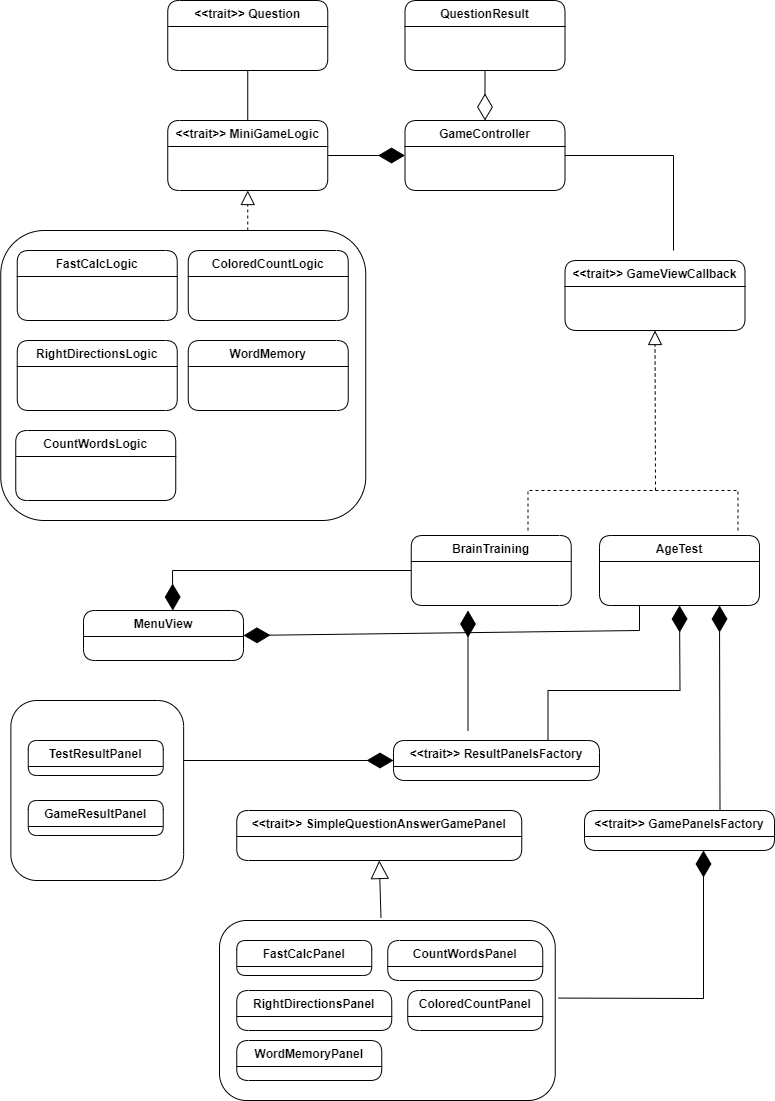

The diagram above was exported from draw.io. Its source (the exported page's mxGraphModel, read from the mxfile embedded in the PNG):
<mxGraphModel dx="1036" dy="606" grid="1" gridSize="10" guides="1" tooltips="1" connect="1" arrows="1" fold="1" page="1" pageScale="1" pageWidth="827" pageHeight="1169" math="0" shadow="0">
  <root>
    <mxCell id="WIyWlLk6GJQsqaUBKTNV-0" />
    <mxCell id="WIyWlLk6GJQsqaUBKTNV-1" parent="WIyWlLk6GJQsqaUBKTNV-0" />
    <mxCell id="ipBDBaFGpWn84_HhJV_h-101" value="" style="rounded=1;whiteSpace=wrap;html=1;" parent="WIyWlLk6GJQsqaUBKTNV-1" vertex="1">
      <mxGeometry x="37.38" y="730" width="172.75" height="180" as="geometry" />
    </mxCell>
    <mxCell id="ipBDBaFGpWn84_HhJV_h-53" value="" style="rounded=1;whiteSpace=wrap;html=1;" parent="WIyWlLk6GJQsqaUBKTNV-1" vertex="1">
      <mxGeometry x="246" y="950" width="335.75" height="180" as="geometry" />
    </mxCell>
    <mxCell id="ipBDBaFGpWn84_HhJV_h-17" value="" style="rounded=1;whiteSpace=wrap;html=1;" parent="WIyWlLk6GJQsqaUBKTNV-1" vertex="1">
      <mxGeometry x="27.25" y="260" width="365" height="290" as="geometry" />
    </mxCell>
    <mxCell id="zkfFHV4jXpPFQw0GAbJ--0" value="FastCalcLogic" style="swimlane;fontStyle=1;align=center;verticalAlign=top;childLayout=stackLayout;horizontal=1;startSize=26;horizontalStack=0;resizeParent=1;resizeLast=0;collapsible=1;marginBottom=0;rounded=1;shadow=0;strokeWidth=1;" parent="WIyWlLk6GJQsqaUBKTNV-1" vertex="1">
      <mxGeometry x="43.75" y="280" width="160" height="70" as="geometry">
        <mxRectangle x="230" y="140" width="160" height="26" as="alternateBounds" />
      </mxGeometry>
    </mxCell>
    <mxCell id="ipBDBaFGpWn84_HhJV_h-0" value="CountWordsLogic" style="swimlane;fontStyle=1;align=center;verticalAlign=top;childLayout=stackLayout;horizontal=1;startSize=26;horizontalStack=0;resizeParent=1;resizeLast=0;collapsible=1;marginBottom=0;rounded=1;shadow=0;strokeWidth=1;" parent="WIyWlLk6GJQsqaUBKTNV-1" vertex="1">
      <mxGeometry x="42.25" y="460" width="160" height="70" as="geometry">
        <mxRectangle x="230" y="140" width="160" height="26" as="alternateBounds" />
      </mxGeometry>
    </mxCell>
    <mxCell id="ipBDBaFGpWn84_HhJV_h-1" value="RightDirectionsLogic" style="swimlane;fontStyle=1;align=center;verticalAlign=top;childLayout=stackLayout;horizontal=1;startSize=26;horizontalStack=0;resizeParent=1;resizeLast=0;collapsible=1;marginBottom=0;rounded=1;shadow=0;strokeWidth=1;" parent="WIyWlLk6GJQsqaUBKTNV-1" vertex="1">
      <mxGeometry x="43.75" y="370" width="160" height="70" as="geometry">
        <mxRectangle x="230" y="140" width="160" height="26" as="alternateBounds" />
      </mxGeometry>
    </mxCell>
    <mxCell id="ipBDBaFGpWn84_HhJV_h-2" value="ColoredCountLogic" style="swimlane;fontStyle=1;align=center;verticalAlign=top;childLayout=stackLayout;horizontal=1;startSize=26;horizontalStack=0;resizeParent=1;resizeLast=0;collapsible=1;marginBottom=0;rounded=1;shadow=0;strokeWidth=1;" parent="WIyWlLk6GJQsqaUBKTNV-1" vertex="1">
      <mxGeometry x="214.75" y="280" width="160" height="70" as="geometry">
        <mxRectangle x="230" y="140" width="160" height="26" as="alternateBounds" />
      </mxGeometry>
    </mxCell>
    <mxCell id="ipBDBaFGpWn84_HhJV_h-3" value="WordMemory" style="swimlane;fontStyle=1;align=center;verticalAlign=top;childLayout=stackLayout;horizontal=1;startSize=26;horizontalStack=0;resizeParent=1;resizeLast=0;collapsible=1;marginBottom=0;rounded=1;shadow=0;strokeWidth=1;" parent="WIyWlLk6GJQsqaUBKTNV-1" vertex="1">
      <mxGeometry x="214.75" y="370" width="160" height="70" as="geometry">
        <mxRectangle x="230" y="140" width="160" height="26" as="alternateBounds" />
      </mxGeometry>
    </mxCell>
    <mxCell id="ipBDBaFGpWn84_HhJV_h-5" value="&lt;&lt;trait&gt;&gt; Question" style="swimlane;fontStyle=1;align=center;verticalAlign=top;childLayout=stackLayout;horizontal=1;startSize=26;horizontalStack=0;resizeParent=1;resizeLast=0;collapsible=1;marginBottom=0;rounded=1;shadow=0;strokeWidth=1;" parent="WIyWlLk6GJQsqaUBKTNV-1" vertex="1">
      <mxGeometry x="194.25" y="30" width="160" height="70" as="geometry">
        <mxRectangle x="230" y="140" width="160" height="26" as="alternateBounds" />
      </mxGeometry>
    </mxCell>
    <mxCell id="ipBDBaFGpWn84_HhJV_h-6" value="&lt;&lt;trait&gt;&gt; MiniGameLogic" style="swimlane;fontStyle=1;align=center;verticalAlign=top;childLayout=stackLayout;horizontal=1;startSize=26;horizontalStack=0;resizeParent=1;resizeLast=0;collapsible=1;marginBottom=0;rounded=1;shadow=0;strokeWidth=1;" parent="WIyWlLk6GJQsqaUBKTNV-1" vertex="1">
      <mxGeometry x="194.25" y="150" width="160" height="70" as="geometry">
        <mxRectangle x="230" y="140" width="160" height="26" as="alternateBounds" />
      </mxGeometry>
    </mxCell>
    <mxCell id="ipBDBaFGpWn84_HhJV_h-7" value="GameController" style="swimlane;fontStyle=1;align=center;verticalAlign=top;childLayout=stackLayout;horizontal=1;startSize=26;horizontalStack=0;resizeParent=1;resizeLast=0;collapsible=1;marginBottom=0;rounded=1;shadow=0;strokeWidth=1;" parent="WIyWlLk6GJQsqaUBKTNV-1" vertex="1">
      <mxGeometry x="431.5" y="150" width="160" height="70" as="geometry">
        <mxRectangle x="230" y="140" width="160" height="26" as="alternateBounds" />
      </mxGeometry>
    </mxCell>
    <mxCell id="ipBDBaFGpWn84_HhJV_h-8" value="QuestionResult" style="swimlane;fontStyle=1;align=center;verticalAlign=top;childLayout=stackLayout;horizontal=1;startSize=26;horizontalStack=0;resizeParent=1;resizeLast=0;collapsible=1;marginBottom=0;rounded=1;shadow=0;strokeWidth=1;" parent="WIyWlLk6GJQsqaUBKTNV-1" vertex="1">
      <mxGeometry x="431.5" y="30" width="160" height="70" as="geometry">
        <mxRectangle x="230" y="140" width="160" height="26" as="alternateBounds" />
      </mxGeometry>
    </mxCell>
    <mxCell id="ipBDBaFGpWn84_HhJV_h-12" value="&lt;&lt;trait&gt;&gt; GameViewCallback" style="swimlane;fontStyle=1;align=center;verticalAlign=top;childLayout=stackLayout;horizontal=1;startSize=26;horizontalStack=0;resizeParent=1;resizeLast=0;collapsible=1;marginBottom=0;rounded=1;shadow=0;strokeWidth=1;" parent="WIyWlLk6GJQsqaUBKTNV-1" vertex="1">
      <mxGeometry x="591.5" y="290" width="180" height="70" as="geometry">
        <mxRectangle x="230" y="140" width="160" height="26" as="alternateBounds" />
      </mxGeometry>
    </mxCell>
    <mxCell id="ipBDBaFGpWn84_HhJV_h-13" value="" style="endArrow=diamondThin;endFill=1;endSize=24;html=1;rounded=0;entryX=0;entryY=0.5;entryDx=0;entryDy=0;exitX=1;exitY=0.5;exitDx=0;exitDy=0;" parent="WIyWlLk6GJQsqaUBKTNV-1" source="ipBDBaFGpWn84_HhJV_h-6" target="ipBDBaFGpWn84_HhJV_h-7" edge="1">
      <mxGeometry width="160" relative="1" as="geometry">
        <mxPoint x="211.5" y="320" as="sourcePoint" />
        <mxPoint x="371.5" y="320" as="targetPoint" />
      </mxGeometry>
    </mxCell>
    <mxCell id="ipBDBaFGpWn84_HhJV_h-14" value="" style="endArrow=none;html=1;rounded=0;exitX=1;exitY=0.5;exitDx=0;exitDy=0;" parent="WIyWlLk6GJQsqaUBKTNV-1" source="ipBDBaFGpWn84_HhJV_h-7" edge="1">
      <mxGeometry width="50" height="50" relative="1" as="geometry">
        <mxPoint x="271.5" y="260" as="sourcePoint" />
        <mxPoint x="700" y="280" as="targetPoint" />
        <Array as="points">
          <mxPoint x="700" y="185" />
        </Array>
      </mxGeometry>
    </mxCell>
    <mxCell id="ipBDBaFGpWn84_HhJV_h-15" value="" style="endArrow=diamondThin;endFill=0;endSize=24;html=1;rounded=0;entryX=0.5;entryY=0;entryDx=0;entryDy=0;exitX=0.5;exitY=1;exitDx=0;exitDy=0;" parent="WIyWlLk6GJQsqaUBKTNV-1" source="ipBDBaFGpWn84_HhJV_h-8" target="ipBDBaFGpWn84_HhJV_h-7" edge="1">
      <mxGeometry width="160" relative="1" as="geometry">
        <mxPoint x="291.5" y="240" as="sourcePoint" />
        <mxPoint x="451.5" y="240" as="targetPoint" />
      </mxGeometry>
    </mxCell>
    <mxCell id="ipBDBaFGpWn84_HhJV_h-18" value="" style="endArrow=block;dashed=1;endFill=0;endSize=12;html=1;rounded=0;entryX=0.5;entryY=1;entryDx=0;entryDy=0;" parent="WIyWlLk6GJQsqaUBKTNV-1" target="ipBDBaFGpWn84_HhJV_h-6" edge="1">
      <mxGeometry width="160" relative="1" as="geometry">
        <mxPoint x="274.25" y="260" as="sourcePoint" />
        <mxPoint x="430.25" y="390" as="targetPoint" />
      </mxGeometry>
    </mxCell>
    <mxCell id="ipBDBaFGpWn84_HhJV_h-19" value="" style="endArrow=none;html=1;rounded=0;entryX=0.5;entryY=0;entryDx=0;entryDy=0;exitX=0.5;exitY=1;exitDx=0;exitDy=0;" parent="WIyWlLk6GJQsqaUBKTNV-1" source="ipBDBaFGpWn84_HhJV_h-5" target="ipBDBaFGpWn84_HhJV_h-6" edge="1">
      <mxGeometry width="50" height="50" relative="1" as="geometry">
        <mxPoint x="330.25" y="310" as="sourcePoint" />
        <mxPoint x="380.25" y="260" as="targetPoint" />
      </mxGeometry>
    </mxCell>
    <mxCell id="ipBDBaFGpWn84_HhJV_h-20" value="&lt;&lt;trait&gt;&gt; SimpleQuestionAnswerGamePanel" style="swimlane;fontStyle=1;align=center;verticalAlign=top;childLayout=stackLayout;horizontal=1;startSize=26;horizontalStack=0;resizeParent=1;resizeLast=0;collapsible=1;marginBottom=0;rounded=1;shadow=0;strokeWidth=1;" parent="WIyWlLk6GJQsqaUBKTNV-1" vertex="1">
      <mxGeometry x="263.25" y="840" width="285" height="50" as="geometry">
        <mxRectangle x="230" y="140" width="160" height="26" as="alternateBounds" />
      </mxGeometry>
    </mxCell>
    <mxCell id="ipBDBaFGpWn84_HhJV_h-24" value="FastCalcPanel" style="swimlane;fontStyle=1;align=center;verticalAlign=top;childLayout=stackLayout;horizontal=1;startSize=26;horizontalStack=0;resizeParent=1;resizeLast=0;collapsible=1;marginBottom=0;rounded=1;shadow=0;strokeWidth=1;" parent="WIyWlLk6GJQsqaUBKTNV-1" vertex="1">
      <mxGeometry x="263.25" y="970" width="135" height="35" as="geometry">
        <mxRectangle x="230" y="140" width="160" height="26" as="alternateBounds" />
      </mxGeometry>
    </mxCell>
    <mxCell id="ipBDBaFGpWn84_HhJV_h-28" value="CountWordsPanel" style="swimlane;fontStyle=1;align=center;verticalAlign=top;childLayout=stackLayout;horizontal=1;startSize=26;horizontalStack=0;resizeParent=1;resizeLast=0;collapsible=1;marginBottom=0;rounded=1;shadow=0;strokeWidth=1;" parent="WIyWlLk6GJQsqaUBKTNV-1" vertex="1">
      <mxGeometry x="414.25" y="970" width="155" height="40" as="geometry">
        <mxRectangle x="230" y="140" width="160" height="26" as="alternateBounds" />
      </mxGeometry>
    </mxCell>
    <mxCell id="ipBDBaFGpWn84_HhJV_h-32" value="RightDirectionsPanel" style="swimlane;fontStyle=1;align=center;verticalAlign=top;childLayout=stackLayout;horizontal=1;startSize=26;horizontalStack=0;resizeParent=1;resizeLast=0;collapsible=1;marginBottom=0;rounded=1;shadow=0;strokeWidth=1;" parent="WIyWlLk6GJQsqaUBKTNV-1" vertex="1">
      <mxGeometry x="263.25" y="1020" width="155" height="40" as="geometry">
        <mxRectangle x="230" y="140" width="160" height="26" as="alternateBounds" />
      </mxGeometry>
    </mxCell>
    <mxCell id="ipBDBaFGpWn84_HhJV_h-38" value="ColoredCountPanel" style="swimlane;fontStyle=1;align=center;verticalAlign=top;childLayout=stackLayout;horizontal=1;startSize=26;horizontalStack=0;resizeParent=1;resizeLast=0;collapsible=1;marginBottom=0;rounded=1;shadow=0;strokeWidth=1;" parent="WIyWlLk6GJQsqaUBKTNV-1" vertex="1">
      <mxGeometry x="434.25" y="1020" width="135" height="40" as="geometry">
        <mxRectangle x="230" y="140" width="160" height="26" as="alternateBounds" />
      </mxGeometry>
    </mxCell>
    <mxCell id="ipBDBaFGpWn84_HhJV_h-42" value="WordMemoryPanel" style="swimlane;fontStyle=1;align=center;verticalAlign=top;childLayout=stackLayout;horizontal=1;startSize=26;horizontalStack=0;resizeParent=1;resizeLast=0;collapsible=1;marginBottom=0;rounded=1;shadow=0;strokeWidth=1;" parent="WIyWlLk6GJQsqaUBKTNV-1" vertex="1">
      <mxGeometry x="263.25" y="1070" width="145" height="40" as="geometry">
        <mxRectangle x="230" y="140" width="160" height="26" as="alternateBounds" />
      </mxGeometry>
    </mxCell>
    <mxCell id="ipBDBaFGpWn84_HhJV_h-46" value="" style="endArrow=block;endSize=16;endFill=0;html=1;rounded=0;entryX=0.5;entryY=1;entryDx=0;entryDy=0;exitX=0.481;exitY=-0.014;exitDx=0;exitDy=0;exitPerimeter=0;" parent="WIyWlLk6GJQsqaUBKTNV-1" source="ipBDBaFGpWn84_HhJV_h-53" target="ipBDBaFGpWn84_HhJV_h-20" edge="1">
      <mxGeometry width="160" relative="1" as="geometry">
        <mxPoint x="406" y="920" as="sourcePoint" />
        <mxPoint x="581" y="980" as="targetPoint" />
      </mxGeometry>
    </mxCell>
    <mxCell id="ipBDBaFGpWn84_HhJV_h-69" value="&lt;&lt;trait&gt;&gt; GamePanelsFactory" style="swimlane;fontStyle=1;align=center;verticalAlign=top;childLayout=stackLayout;horizontal=1;startSize=26;horizontalStack=0;resizeParent=1;resizeLast=0;collapsible=1;marginBottom=0;rounded=1;shadow=0;strokeWidth=1;" parent="WIyWlLk6GJQsqaUBKTNV-1" vertex="1">
      <mxGeometry x="611" y="840" width="190" height="40" as="geometry">
        <mxRectangle x="230" y="140" width="160" height="26" as="alternateBounds" />
      </mxGeometry>
    </mxCell>
    <mxCell id="ipBDBaFGpWn84_HhJV_h-75" value="&lt;&lt;trait&gt;&gt; ResultPanelsFactory" style="swimlane;fontStyle=1;align=center;verticalAlign=top;childLayout=stackLayout;horizontal=1;startSize=26;horizontalStack=0;resizeParent=1;resizeLast=0;collapsible=1;marginBottom=0;rounded=1;shadow=0;strokeWidth=1;" parent="WIyWlLk6GJQsqaUBKTNV-1" vertex="1">
      <mxGeometry x="420" y="770" width="206" height="40" as="geometry">
        <mxRectangle x="230" y="140" width="160" height="26" as="alternateBounds" />
      </mxGeometry>
    </mxCell>
    <mxCell id="ipBDBaFGpWn84_HhJV_h-81" value="" style="endArrow=block;dashed=1;endFill=0;endSize=12;html=1;rounded=0;entryX=0.5;entryY=1;entryDx=0;entryDy=0;" parent="WIyWlLk6GJQsqaUBKTNV-1" target="ipBDBaFGpWn84_HhJV_h-12" edge="1">
      <mxGeometry width="160" relative="1" as="geometry">
        <mxPoint x="682" y="520" as="sourcePoint" />
        <mxPoint x="770" y="350" as="targetPoint" />
      </mxGeometry>
    </mxCell>
    <mxCell id="ipBDBaFGpWn84_HhJV_h-82" value="" style="endArrow=none;dashed=1;html=1;rounded=0;" parent="WIyWlLk6GJQsqaUBKTNV-1" edge="1">
      <mxGeometry width="50" height="50" relative="1" as="geometry">
        <mxPoint x="556" y="520" as="sourcePoint" />
        <mxPoint x="764.5" y="520" as="targetPoint" />
      </mxGeometry>
    </mxCell>
    <mxCell id="ipBDBaFGpWn84_HhJV_h-87" value="" style="endArrow=diamondThin;endFill=1;endSize=24;html=1;rounded=0;" parent="WIyWlLk6GJQsqaUBKTNV-1" edge="1">
      <mxGeometry width="160" relative="1" as="geometry">
        <mxPoint x="494.5" y="760" as="sourcePoint" />
        <mxPoint x="494.5" y="640" as="targetPoint" />
      </mxGeometry>
    </mxCell>
    <mxCell id="ipBDBaFGpWn84_HhJV_h-88" value="" style="endArrow=diamondThin;endFill=1;endSize=24;html=1;rounded=0;entryX=0.75;entryY=1;entryDx=0;entryDy=0;" parent="WIyWlLk6GJQsqaUBKTNV-1" target="ipBDBaFGpWn84_HhJV_h-91" edge="1">
      <mxGeometry width="160" relative="1" as="geometry">
        <mxPoint x="746.5" y="840" as="sourcePoint" />
        <mxPoint x="1424.5" y="340" as="targetPoint" />
      </mxGeometry>
    </mxCell>
    <mxCell id="ipBDBaFGpWn84_HhJV_h-89" value="" style="endArrow=diamondThin;endFill=1;endSize=24;html=1;rounded=0;entryX=0.5;entryY=1;entryDx=0;entryDy=0;exitX=0.75;exitY=0;exitDx=0;exitDy=0;" parent="WIyWlLk6GJQsqaUBKTNV-1" source="ipBDBaFGpWn84_HhJV_h-75" target="ipBDBaFGpWn84_HhJV_h-91" edge="1">
      <mxGeometry width="160" relative="1" as="geometry">
        <mxPoint x="1264.5" y="500" as="sourcePoint" />
        <mxPoint x="1424.5" y="340" as="targetPoint" />
        <Array as="points">
          <mxPoint x="574.5" y="720" />
          <mxPoint x="706.5" y="720" />
        </Array>
      </mxGeometry>
    </mxCell>
    <mxCell id="ipBDBaFGpWn84_HhJV_h-90" value="BrainTraining" style="swimlane;fontStyle=1;align=center;verticalAlign=top;childLayout=stackLayout;horizontal=1;startSize=26;horizontalStack=0;resizeParent=1;resizeLast=0;collapsible=1;marginBottom=0;rounded=1;shadow=0;strokeWidth=1;" parent="WIyWlLk6GJQsqaUBKTNV-1" vertex="1">
      <mxGeometry x="437.75" y="565" width="160" height="70" as="geometry">
        <mxRectangle x="230" y="140" width="160" height="26" as="alternateBounds" />
      </mxGeometry>
    </mxCell>
    <mxCell id="ipBDBaFGpWn84_HhJV_h-91" value="AgeTest" style="swimlane;fontStyle=1;align=center;verticalAlign=top;childLayout=stackLayout;horizontal=1;startSize=26;horizontalStack=0;resizeParent=1;resizeLast=0;collapsible=1;marginBottom=0;rounded=1;shadow=0;strokeWidth=1;" parent="WIyWlLk6GJQsqaUBKTNV-1" vertex="1">
      <mxGeometry x="626" y="565" width="160" height="70" as="geometry">
        <mxRectangle x="230" y="140" width="160" height="26" as="alternateBounds" />
      </mxGeometry>
    </mxCell>
    <mxCell id="ipBDBaFGpWn84_HhJV_h-92" value="" style="endArrow=none;dashed=1;html=1;rounded=0;" parent="WIyWlLk6GJQsqaUBKTNV-1" edge="1">
      <mxGeometry width="50" height="50" relative="1" as="geometry">
        <mxPoint x="764.5" y="560" as="sourcePoint" />
        <mxPoint x="764.5" y="520" as="targetPoint" />
      </mxGeometry>
    </mxCell>
    <mxCell id="ipBDBaFGpWn84_HhJV_h-93" value="" style="endArrow=none;dashed=1;html=1;rounded=0;" parent="WIyWlLk6GJQsqaUBKTNV-1" edge="1">
      <mxGeometry width="50" height="50" relative="1" as="geometry">
        <mxPoint x="554.5" y="560" as="sourcePoint" />
        <mxPoint x="554.5" y="520" as="targetPoint" />
      </mxGeometry>
    </mxCell>
    <mxCell id="ipBDBaFGpWn84_HhJV_h-94" value="MenuView" style="swimlane;fontStyle=1;align=center;verticalAlign=top;childLayout=stackLayout;horizontal=1;startSize=26;horizontalStack=0;resizeParent=1;resizeLast=0;collapsible=1;marginBottom=0;rounded=1;shadow=0;strokeWidth=1;" parent="WIyWlLk6GJQsqaUBKTNV-1" vertex="1">
      <mxGeometry x="110" y="640" width="160" height="50" as="geometry">
        <mxRectangle x="230" y="140" width="160" height="26" as="alternateBounds" />
      </mxGeometry>
    </mxCell>
    <mxCell id="ipBDBaFGpWn84_HhJV_h-96" value="" style="endArrow=diamondThin;endFill=1;endSize=24;html=1;rounded=0;entryX=1;entryY=0.5;entryDx=0;entryDy=0;exitX=0.25;exitY=1;exitDx=0;exitDy=0;" parent="WIyWlLk6GJQsqaUBKTNV-1" source="ipBDBaFGpWn84_HhJV_h-91" target="ipBDBaFGpWn84_HhJV_h-94" edge="1">
      <mxGeometry width="160" relative="1" as="geometry">
        <mxPoint x="310" y="730" as="sourcePoint" />
        <mxPoint x="310" y="620" as="targetPoint" />
        <Array as="points">
          <mxPoint x="666" y="660" />
        </Array>
      </mxGeometry>
    </mxCell>
    <mxCell id="ipBDBaFGpWn84_HhJV_h-97" value="" style="endArrow=diamondThin;endFill=1;endSize=24;html=1;rounded=0;entryX=0.558;entryY=0;entryDx=0;entryDy=0;entryPerimeter=0;exitX=0;exitY=0.5;exitDx=0;exitDy=0;" parent="WIyWlLk6GJQsqaUBKTNV-1" source="ipBDBaFGpWn84_HhJV_h-90" target="ipBDBaFGpWn84_HhJV_h-94" edge="1">
      <mxGeometry width="160" relative="1" as="geometry">
        <mxPoint x="353.14" y="740" as="sourcePoint" />
        <mxPoint x="353.14" y="630" as="targetPoint" />
        <Array as="points">
          <mxPoint x="199" y="600" />
        </Array>
      </mxGeometry>
    </mxCell>
    <mxCell id="ipBDBaFGpWn84_HhJV_h-98" value="" style="endArrow=diamondThin;endFill=1;endSize=24;html=1;rounded=0;exitX=1.01;exitY=0.431;exitDx=0;exitDy=0;exitPerimeter=0;" parent="WIyWlLk6GJQsqaUBKTNV-1" source="ipBDBaFGpWn84_HhJV_h-53" edge="1">
      <mxGeometry width="160" relative="1" as="geometry">
        <mxPoint x="730" y="1000" as="sourcePoint" />
        <mxPoint x="730" y="880" as="targetPoint" />
        <Array as="points">
          <mxPoint x="730" y="1028" />
        </Array>
      </mxGeometry>
    </mxCell>
    <mxCell id="ipBDBaFGpWn84_HhJV_h-99" value="TestResultPanel" style="swimlane;fontStyle=1;align=center;verticalAlign=top;childLayout=stackLayout;horizontal=1;startSize=26;horizontalStack=0;resizeParent=1;resizeLast=0;collapsible=1;marginBottom=0;rounded=1;shadow=0;strokeWidth=1;" parent="WIyWlLk6GJQsqaUBKTNV-1" vertex="1">
      <mxGeometry x="54.75" y="770" width="135" height="35" as="geometry">
        <mxRectangle x="230" y="140" width="160" height="26" as="alternateBounds" />
      </mxGeometry>
    </mxCell>
    <mxCell id="ipBDBaFGpWn84_HhJV_h-100" value="GameResultPanel" style="swimlane;fontStyle=1;align=center;verticalAlign=top;childLayout=stackLayout;horizontal=1;startSize=26;horizontalStack=0;resizeParent=1;resizeLast=0;collapsible=1;marginBottom=0;rounded=1;shadow=0;strokeWidth=1;" parent="WIyWlLk6GJQsqaUBKTNV-1" vertex="1">
      <mxGeometry x="54.75" y="830" width="135" height="35" as="geometry">
        <mxRectangle x="230" y="140" width="160" height="26" as="alternateBounds" />
      </mxGeometry>
    </mxCell>
    <mxCell id="ipBDBaFGpWn84_HhJV_h-102" value="" style="endArrow=diamondThin;endFill=1;endSize=24;html=1;rounded=0;entryX=0;entryY=0.5;entryDx=0;entryDy=0;" parent="WIyWlLk6GJQsqaUBKTNV-1" target="ipBDBaFGpWn84_HhJV_h-75" edge="1">
      <mxGeometry width="160" relative="1" as="geometry">
        <mxPoint x="210" y="790" as="sourcePoint" />
        <mxPoint x="740" y="890" as="targetPoint" />
        <Array as="points">
          <mxPoint x="210" y="790" />
        </Array>
      </mxGeometry>
    </mxCell>
  </root>
</mxGraphModel>